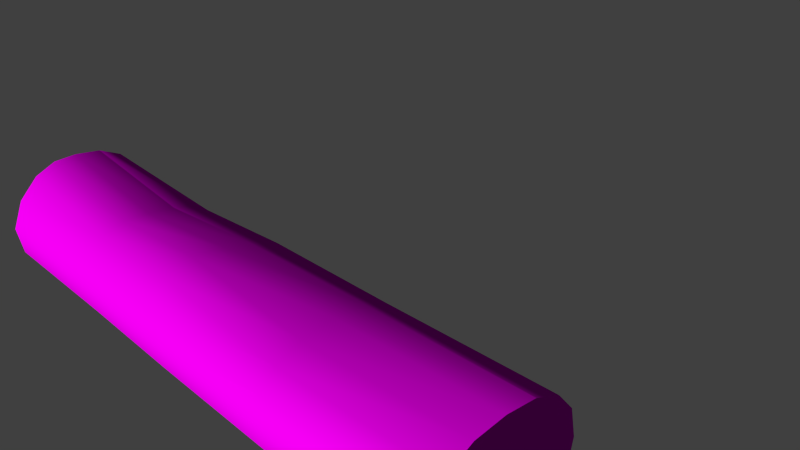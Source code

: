 # Source: decoration_tree_dead_2.blend  (saved by Blender 2.70.0; exported with 4.5.12 LTS)
import bpy
from mathutils import Matrix  # noqa: F401  (used for matrix-valued properties, if any)

bpy.ops.wm.read_factory_settings(use_empty=True)
scene = bpy.context.scene
scene.name = 'Scene'

# ---- collections
col_collection_1 = bpy.data.collections.new('Collection 1'); scene.collection.children.link(col_collection_1)

# ---- images (referenced by path relative to the original .blend; pixels are not part of the script)
import os
ASSET_DIR = os.environ.get("B2B_ASSET_DIR", "")  # directory of the original .blend (textures are referenced by path, not embedded)
HERE = os.path.dirname(os.path.abspath(__file__))  # packed textures are extracted next to this script under _unpacked/

def load_image(name, relpath, width, height, colorspace="sRGB"):
    """Load a texture the original file referenced (path relative to the .blend, or extracted next to this script)."""
    p = next((c for c in (os.path.join(HERE, relpath), os.path.join(ASSET_DIR, relpath)) if relpath and os.path.exists(c)), "")
    if p:
        img = bpy.data.images.load(p, check_existing=True)
        img.name = name
    else:  # same state as the original file: an image datablock whose file is absent (Cycles renders it pink)
        img = bpy.data.images.new(name, width, height)
        img.source = "FILE"
        img.filepath = "//" + (relpath or name)
    img.colorspace_settings.name = colorspace
    return img
img_deadtree_2_diffuse_png = load_image('deadtree_2_diffuse.png', 'Texturen/deadtree_2_diffuse.png', 1024, 1024, 'sRGB')
img_deadtree_2_normal_png = load_image('deadtree_2_normal.png', 'Texturen/deadtree_2_normal.png', 1024, 1024, 'sRGB')

# ---- materials (node trees are filled in below, after node groups)
mat_tree_2 = bpy.data.materials.new('tree_2')
mat_tree_2.alpha_threshold = 0.0
mat_tree_2.roughness = 0.5
mat_tree_2.line_color = (0.0, 0.0, 0.0, 1.0)

# ---- material node trees
mat_tree_2.use_nodes = True; mat_tree_2.node_tree.nodes.clear()
_N = mat_tree_2.node_tree.nodes; _L = mat_tree_2.node_tree.links
n0 = _N.new('ShaderNodeTexCoord'); n0.name = 'Texture Coordinate'; n0.location = (-472, 177)
n1 = _N.new('ShaderNodeBsdfDiffuse'); n1.name = 'Diffuse BSDF'; n1.location = (192, 186)
n2 = _N.new('ShaderNodeOutputMaterial'); n2.name = 'Material Output'; n2.location = (460, 51)
n3 = _N.new('ShaderNodeNormalMap'); n3.name = 'Normal Map'; n3.location = (-1, 12)
n4 = _N.new('ShaderNodeTexImage'); n4.name = 'Image Texture'; n4.location = (-223, 295)
n4.width = 290
n4.image = img_deadtree_2_diffuse_png
n5 = _N.new('ShaderNodeTexImage'); n5.name = 'Image Texture.001'; n5.location = (-225, 14)
n5.width = 239
n5.image = img_deadtree_2_normal_png
n6 = _N.new('ShaderNodeDisplacement'); n6.name = 'Displacement'; n6.location = (0, 0)
n6.inputs[1].default_value = 0.0
n6.inputs[2].default_value = 0.1
_L.new(n1.outputs[0], n2.inputs[0])
_L.new(n0.outputs[2], n4.inputs[0])
_L.new(n4.outputs[0], n1.inputs[0])
_L.new(n0.outputs[2], n5.inputs[0])
_L.new(n3.outputs[0], n1.inputs[2])
_L.new(n5.outputs[0], n3.inputs[1])
_L.new(n3.outputs[0], n6.inputs[0])
_L.new(n6.outputs[0], n2.inputs[2])
n2.is_active_output = True

# ---- world
world_world = bpy.data.worlds.new('World'); scene.world = world_world
world_world.color = (0.05088, 0.05088, 0.05088)
world_world.use_sun_shadow = False
world_world.sun_shadow_jitter_overblur = 0.0
world_world.cycles.sampling_method = 'MANUAL'
world_world.cycles.sample_map_resolution = 256

# ---- cameras
cam_camera = bpy.data.cameras.new('Camera')
cam_camera.clip_end = 100.0
cam_camera.lens = 35.0
cam_camera.sensor_width = 32.0
cam_camera.sensor_height = 18.0
cam_camera.ortho_scale = 7.314
cam_camera.dof.focus_distance = 0.0

# ---- meshes
me_cylinder_002 = bpy.data.meshes.new('Cylinder.002')
me_cylinder_002.from_pydata([(4.001, -0.8903, 0.04865), (-3.913, -0.9935, 0.04875), (4.001, -0.8514, -0.3339), (-3.918, -0.9327, -0.3339), (4.001, -0.6965, -0.638), (-3.918, -0.7086, -0.6387), (4.001, -0.3812, -0.7945), (-3.918, -0.3804, -0.7818), (4.001, 0.002259, -0.8294), (-3.918, 0.002245, -0.8103), (4.001, 0.3849, -0.7945), (-3.918, 0.3849, -0.7818), (4.001, 0.7094, -0.6414), (-3.918, 0.7094, -0.6387), (4.001, 0.9261, -0.3339), (-3.918, 0.9197, -0.3339), (4.001, 1.002, 0.04876), (-3.918, 0.9716, 0.04195), (4.001, 0.9261, 0.4162), (-3.918, 0.8799, 0.4033), (4.001, 0.7094, 0.6761), (-3.918, 0.6781, 0.6843), (4.001, 0.3849, 0.8191), (-3.918, 0.3766, 0.8244), (4.001, 0.002259, 0.8577), (-3.913, 0.02363, 0.8661), (4.001, -0.3839, 0.8164), (-3.898, -0.2921, 0.8496), (4.001, -0.704, 0.6678), (-3.889, -0.579, 0.7181), (4.001, -0.855, 0.4005), (-3.898, -0.8439, 0.4314), (-1.735, -0.9978, 0.04875), (-1.735, -0.9216, -0.3339), (-1.735, -0.7049, -0.6584), (-1.735, -0.3804, -0.8751), (-1.735, 0.002249, -0.9512), (-1.735, 0.3849, -0.8751), (-1.735, 0.701, -0.6584), (-1.735, 0.8866, -0.3339), (-1.735, 0.9396, 0.04875), (-1.735, 0.8538, 0.3902), (-1.735, 0.6277, 0.5983), (-1.735, 0.284, 0.6821), (-1.735, -0.06479, 0.7204), (-1.735, -0.3943, 0.7283), (-1.735, -0.7049, 0.632), (-1.735, -0.9216, 0.4078), (-0.1144, -0.9311, -0.3339), (-0.1144, -0.7049, -0.6584), (-0.1144, -0.3804, -0.8751), (-0.1144, 0.002252, -0.9512), (-0.1144, 0.3849, -0.8751), (-0.1144, 0.7094, -0.6584), (-0.1144, 0.9261, -0.3339), (-0.1144, 1.002, 0.04875), (-0.1144, 0.9261, 0.4074), (-0.1144, 0.7094, 0.6261), (-0.1144, 0.3849, 0.729), (-0.1144, 0.002252, 0.8237), (-0.1144, -0.4091, 0.8741), (-0.1144, -0.7469, 0.7359), (-0.1144, -0.9724, 0.4314), (-0.1144, -1.03, 0.04875), (1.761, -0.9216, -0.3339), (1.761, -0.7049, -0.6584), (1.761, -0.3804, -0.8751), (1.761, 0.002255, -0.9512), (1.761, 0.3849, -0.8751), (1.761, 0.7094, -0.6584), (1.761, 0.9261, -0.3339), (1.761, 1.002, 0.03484), (1.761, 0.9261, 0.3653), (1.761, 0.7094, 0.6354), (1.761, 0.3849, 0.7728), (1.761, 0.002255, 0.7692), (1.761, -0.3804, 0.6739), (1.761, -0.7049, 0.5401), (1.761, -0.9216, 0.3211), (1.761, -0.9977, 0.02953)], [], [(32, 1, 3, 33), (33, 3, 5, 34), (34, 5, 7, 35), (35, 7, 9, 36), (36, 9, 11, 37), (37, 11, 13, 38), (38, 13, 15, 39), (39, 15, 17, 40), (40, 17, 19, 41), (41, 19, 21, 42), (42, 21, 23, 43), (43, 23, 25, 44), (44, 25, 27, 45), (45, 27, 29, 46), (3, 1, 31, 29, 27, 25, 23, 21, 19, 17, 15, 13, 11, 9, 7, 5), (47, 31, 1, 32), (46, 29, 31, 47), (0, 2, 4, 6, 8, 10, 12, 14, 16, 18, 20, 22, 24, 26, 28, 30), (63, 32, 33, 48), (48, 33, 34, 49), (49, 34, 35, 50), (50, 35, 36, 51), (51, 36, 37, 52), (52, 37, 38, 53), (53, 38, 39, 54), (54, 39, 40, 55), (55, 40, 41, 56), (56, 41, 42, 57), (57, 42, 43, 58), (58, 43, 44, 59), (59, 44, 45, 60), (60, 45, 46, 61), (62, 47, 32, 63), (61, 46, 47, 62), (79, 63, 48, 64), (64, 48, 49, 65), (65, 49, 50, 66), (66, 50, 51, 67), (67, 51, 52, 68), (68, 52, 53, 69), (69, 53, 54, 70), (70, 54, 55, 71), (71, 55, 56, 72), (72, 56, 57, 73), (73, 57, 58, 74), (74, 58, 59, 75), (75, 59, 60, 76), (76, 60, 61, 77), (78, 62, 63, 79), (77, 61, 62, 78), (0, 79, 64, 2), (2, 64, 65, 4), (4, 65, 66, 6), (6, 66, 67, 8), (8, 67, 68, 10), (10, 68, 69, 12), (12, 69, 70, 14), (14, 70, 71, 16), (16, 71, 72, 18), (18, 72, 73, 20), (20, 73, 74, 22), (22, 74, 75, 24), (24, 75, 76, 26), (26, 76, 77, 28), (30, 78, 79, 0), (28, 77, 78, 30)])
me_cylinder_002.polygons.foreach_set('use_smooth', [True] * 66)
_uv = me_cylinder_002.uv_layers.new(name='UVMap')
_uv.uv.foreach_set('vector', [0.7897, 0.7407, 0.7892, 0.9688, 0.7462, 0.9667, 0.7471, 0.7397, 0.7471, 0.7397, 0.7462, 0.9667, 0.7045, 0.9616, 0.7049, 0.7361, 0.7049, 0.7361, 0.7045, 0.9616, 0.6649, 0.9563, 0.6635, 0.7301, 0.6635, 0.7301, 0.6649, 0.9563, 0.6221, 0.9554, 0.6228, 0.7254, 0.6228, 0.7254, 0.6221, 0.9554, 0.5794, 0.9525, 0.5822, 0.7262, 0.5822, 0.7262, 0.5794, 0.9525, 0.5402, 0.9554, 0.541, 0.7279, 0.541, 0.7279, 0.5402, 0.9554, 0.4993, 0.9598, 0.4995, 0.7282, 0.4995, 0.7282, 0.4993, 0.9598, 0.4572, 0.9623, 0.4555, 0.7278, 0.4555, 0.7278, 0.4572, 0.9623, 0.4157, 0.9639, 0.4147, 0.7277, 0.4147, 0.7277, 0.4157, 0.9639, 0.3777, 0.9695, 0.3786, 0.7285, 0.3786, 0.7285, 0.3777, 0.9695, 0.3412, 0.9671, 0.3382, 0.7273, 0.9807, 0.7443, 0.991, 0.9911, 0.95, 0.9942, 0.9402, 0.7483, 0.9402, 0.7483, 0.95, 0.9942, 0.9137, 0.9898, 0.9019, 0.7487, 0.9019, 0.7487, 0.9137, 0.9898, 0.8783, 0.979, 0.8646, 0.744, -0.6933, 0.4714, -0.6787, 0.518, -0.6983, 0.5895, -0.7341, 0.6442, -0.778, 0.6759, -0.8254, 0.6837, -0.8792, 0.6823, -0.9267, 0.6636, -0.9611, 0.6198, -0.9801, 0.5608, -0.9777, 0.4971, -0.9529, 0.4567, -0.8945, 0.4034, -0.8449, 0.4206, -0.7906, 0.4154, -0.7314, 0.4354, 0.8299, 0.7407, 0.8348, 0.9705, 0.7892, 0.9688, 0.7897, 0.7407, 0.8646, 0.744, 0.8783, 0.979, 0.8348, 0.9705, 0.8299, 0.7407, 0.0148, 0.5477, 0.01158, 0.4951, 0.03282, 0.4606, 0.07533, 0.4179, 0.1523, 0.4183, 0.2117, 0.4156, 0.2717, 0.4365, 0.311, 0.4811, 0.3239, 0.5432, 0.3053, 0.5944, 0.2738, 0.6456, 0.2232, 0.6798, 0.1576, 0.6876, 0.09732, 0.6709, 0.0566, 0.6402, 0.03145, 0.6025, 0.7899, 0.5763, 0.7897, 0.7407, 0.7471, 0.7397, 0.748, 0.5748, 0.748, 0.5748, 0.7471, 0.7397, 0.7049, 0.7361, 0.7059, 0.5722, 0.7059, 0.5722, 0.7049, 0.7361, 0.6635, 0.7301, 0.6646, 0.5692, 0.6646, 0.5692, 0.6635, 0.7301, 0.6228, 0.7254, 0.6236, 0.5662, 0.6236, 0.5662, 0.6228, 0.7254, 0.5822, 0.7262, 0.5825, 0.5638, 0.5825, 0.5638, 0.5822, 0.7262, 0.541, 0.7279, 0.5409, 0.5612, 0.5409, 0.5612, 0.541, 0.7279, 0.4995, 0.7282, 0.4987, 0.5575, 0.4987, 0.5575, 0.4995, 0.7282, 0.4555, 0.7278, 0.4565, 0.5533, 0.4565, 0.5533, 0.4555, 0.7278, 0.4147, 0.7277, 0.417, 0.552, 0.417, 0.552, 0.4147, 0.7277, 0.3786, 0.7285, 0.3838, 0.5529, 0.3838, 0.5529, 0.3786, 0.7285, 0.3382, 0.7273, 0.3467, 0.5558, 0.9904, 0.5631, 0.9807, 0.7443, 0.9402, 0.7483, 0.9458, 0.5658, 0.9458, 0.5658, 0.9402, 0.7483, 0.9019, 0.7487, 0.9026, 0.5747, 0.9026, 0.5747, 0.9019, 0.7487, 0.8646, 0.744, 0.8672, 0.5775, 0.8299, 0.5774, 0.8299, 0.7407, 0.7897, 0.7407, 0.7899, 0.5763, 0.8672, 0.5775, 0.8646, 0.744, 0.8299, 0.7407, 0.8299, 0.5774, 0.7881, 0.3867, 0.7899, 0.5763, 0.748, 0.5748, 0.7482, 0.3853, 0.7482, 0.3853, 0.748, 0.5748, 0.7059, 0.5722, 0.7066, 0.3827, 0.7066, 0.3827, 0.7059, 0.5722, 0.6646, 0.5692, 0.6654, 0.3824, 0.6654, 0.3824, 0.6646, 0.5692, 0.6236, 0.5662, 0.6247, 0.3816, 0.6247, 0.3816, 0.6236, 0.5662, 0.5825, 0.5638, 0.5839, 0.3764, 0.5839, 0.3764, 0.5825, 0.5638, 0.5409, 0.5612, 0.5422, 0.37, 0.5422, 0.37, 0.5409, 0.5612, 0.4987, 0.5575, 0.5, 0.3648, 0.5, 0.3648, 0.4987, 0.5575, 0.4565, 0.5533, 0.4589, 0.3608, 0.4589, 0.3608, 0.4565, 0.5533, 0.417, 0.552, 0.4215, 0.3584, 0.4215, 0.3584, 0.417, 0.552, 0.3838, 0.5529, 0.383, 0.3574, 0.383, 0.3574, 0.3838, 0.5529, 0.3467, 0.5558, 0.3441, 0.3596, 0.9888, 0.3601, 0.9904, 0.5631, 0.9458, 0.5658, 0.9445, 0.3631, 0.9445, 0.3631, 0.9458, 0.5658, 0.9026, 0.5747, 0.8986, 0.3659, 0.8986, 0.3659, 0.9026, 0.5747, 0.8672, 0.5775, 0.8574, 0.3734, 0.8217, 0.3822, 0.8299, 0.5774, 0.7899, 0.5763, 0.7881, 0.3867, 0.8574, 0.3734, 0.8672, 0.5775, 0.8299, 0.5774, 0.8217, 0.3822, 0.7883, 0.1482, 0.7881, 0.3867, 0.7482, 0.3853, 0.7454, 0.1523, 0.7454, 0.1523, 0.7482, 0.3853, 0.7066, 0.3827, 0.7077, 0.1527, 0.7077, 0.1527, 0.7066, 0.3827, 0.6654, 0.3824, 0.6688, 0.1518, 0.6688, 0.1518, 0.6654, 0.3824, 0.6247, 0.3816, 0.626, 0.1475, 0.626, 0.1475, 0.6247, 0.3816, 0.5839, 0.3764, 0.5833, 0.1447, 0.5833, 0.1447, 0.5839, 0.3764, 0.5422, 0.37, 0.5436, 0.1384, 0.5436, 0.1384, 0.5422, 0.37, 0.5, 0.3648, 0.5021, 0.1323, 0.5021, 0.1323, 0.5, 0.3648, 0.4589, 0.3608, 0.4591, 0.1274, 0.4591, 0.1274, 0.4589, 0.3608, 0.4215, 0.3584, 0.4177, 0.1233, 0.4177, 0.1233, 0.4215, 0.3584, 0.383, 0.3574, 0.3803, 0.122, 0.3803, 0.122, 0.383, 0.3574, 0.3441, 0.3596, 0.3411, 0.1243, 0.9887, 0.1171, 0.9888, 0.3601, 0.9445, 0.3631, 0.945, 0.1145, 0.945, 0.1145, 0.9445, 0.3631, 0.8986, 0.3659, 0.9009, 0.1145, 0.9009, 0.1145, 0.8986, 0.3659, 0.8574, 0.3734, 0.8611, 0.1228, 0.8275, 0.1393, 0.8217, 0.3822, 0.7881, 0.3867, 0.7883, 0.1482, 0.8611, 0.1228, 0.8574, 0.3734, 0.8217, 0.3822, 0.8275, 0.1393])
me_cylinder_002.materials.append(mat_tree_2)
me_cylinder_002.use_remesh_preserve_volume = False
me_cylinder_002.use_remesh_preserve_attributes = False
me_cylinder_002.use_mirror_vertex_groups = False
me_cylinder_002.update()

# ---- objects
ob_cylinder_002 = bpy.data.objects.new('Cylinder.002', me_cylinder_002)
ob_camera = bpy.data.objects.new('Camera', cam_camera)

# ---- transforms, parenting, visibility, modifiers, constraints
ob_cylinder_002.location = (-0.07306, -2.041, -0.04875)
ob_cylinder_002.lineart.crease_threshold = 0.0
_m = ob_cylinder_002.modifiers.new('EdgeSplit', 'EDGE_SPLIT')
_m.split_angle = 0.7854
ob_camera.location = (7.481, -6.508, 5.344)
ob_camera.rotation_euler = (1.109, 0.01082, 0.8149)
ob_camera.lock_rotations_4d = False
ob_camera.empty_display_type = 'ARROWS'
ob_camera.color = (0.0, 0.0, 0.0, 0.0)
ob_camera.display_type = 'WIRE'
ob_camera.lineart.crease_threshold = 0.0

# ---- collection membership
col_collection_1.objects.link(ob_cylinder_002)
col_collection_1.objects.link(ob_camera)

# ---- scene / render settings (as saved in the file)
scene.camera = ob_camera
scene.frame_start = 1; scene.frame_end = 80; scene.frame_set(84)
scene.render.engine = 'CYCLES'
scene.render.resolution_percentage = 50
scene.render.dither_intensity = 0.0
scene.cycles.use_denoising = False
scene.cycles.samples = 10
scene.cycles.sampling_pattern = 'TABULATED_SOBOL'
scene.cycles.light_sampling_threshold = 0.0
scene.cycles.use_adaptive_sampling = False
scene.cycles.use_light_tree = False
scene.cycles.blur_glossy = 0.0
scene.cycles.volume_bounces = 1
scene.cycles.pixel_filter_type = 'GAUSSIAN'
scene.cycles.sample_clamp_indirect = 0.0
scene.view_settings.view_transform = 'Standard'
bpy.context.view_layer.update()

# ---- added for rendering (the .blend has no usable light): sun
light_auto_sun = bpy.data.lights.new('AutoSun', 'SUN')
light_auto_sun.energy = 3.0
light_auto_sun.angle = 0.0523599
ob_auto_sun = bpy.data.objects.new('AutoSun', light_auto_sun)
scene.collection.objects.link(ob_auto_sun)
ob_auto_sun.rotation_euler = (0.872665, 0.174533, 0.523599)
bpy.context.view_layer.update()
